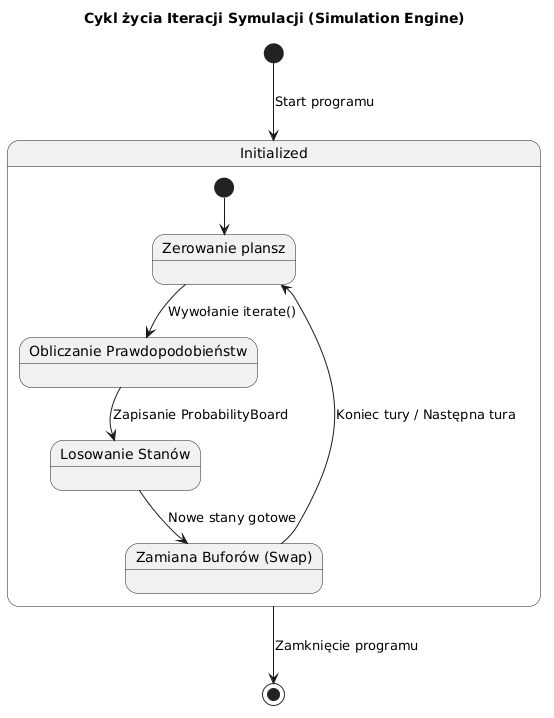

The diagram above was rendered by PlantUML. Its source (embedded in the PNG):
@startuml
title Cykl życia Iteracji Symulacji (Simulation Engine)

[*] --> Initialized : Start programu

state Initialized {
  state "Zerowanie plansz" as Reset
  state "Obliczanie Prawdopodobieństw" as CalcProb
  state "Losowanie Stanów" as Randomize
  state "Zamiana Buforów (Swap)" as Swap
  
  [*] --> Reset
  Reset --> CalcProb : Wywołanie iterate()
  CalcProb --> Randomize : Zapisanie ProbabilityBoard
  Randomize --> Swap : Nowe stany gotowe
  Swap --> Reset : Koniec tury / Następna tura
}

Initialized --> [*] : Zamknięcie programu
@enduml